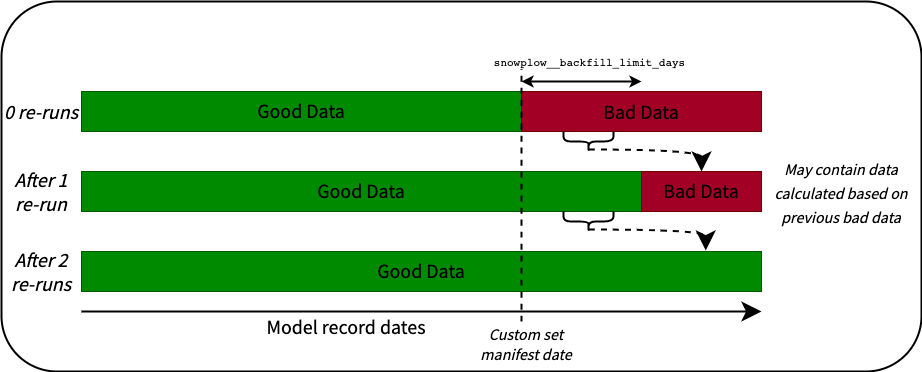

The diagram above was exported from draw.io. Its source (the exported page's mxGraphModel, read from the mxfile embedded in the PNG):
<mxGraphModel dx="1933" dy="767" grid="1" gridSize="10" guides="1" tooltips="1" connect="1" arrows="1" fold="1" page="1" pageScale="1" pageWidth="827" pageHeight="1169" math="0" shadow="0">
  <root>
    <mxCell id="0" />
    <mxCell id="1" parent="0" />
    <mxCell id="2qddzya065VJWU2IW7Vg-21" value="" style="rounded=1;whiteSpace=wrap;html=1;strokeWidth=2;fontFamily=Source Sans Pro;fontSource=https%3A%2F%2Ffonts.googleapis.com%2Fcss%3Ffamily%3DSource%2BSans%2BPro;fontSize=16;fillColor=#FFFFFF;" parent="1" vertex="1">
      <mxGeometry y="150" width="920" height="370" as="geometry" />
    </mxCell>
    <mxCell id="2qddzya065VJWU2IW7Vg-1" value="&lt;font color=&quot;#000000&quot; data-font-src=&quot;https://fonts.googleapis.com/css?family=Source+Sans+Pro&quot; face=&quot;Source Sans Pro&quot;&gt;Good Data&lt;/font&gt;" style="rounded=0;whiteSpace=wrap;html=1;hachureGap=4;fontFamily=Architects Daughter;fontSource=https%3A%2F%2Ffonts.googleapis.com%2Fcss%3Ffamily%3DArchitects%2BDaughter;fontSize=20;fillColor=#008a00;strokeColor=#005700;fontColor=#ffffff;" parent="1" vertex="1">
      <mxGeometry x="80" y="240" width="440" height="40" as="geometry" />
    </mxCell>
    <mxCell id="2qddzya065VJWU2IW7Vg-2" value="&lt;font color=&quot;#000000&quot;&gt;Bad Data&lt;/font&gt;" style="rounded=0;whiteSpace=wrap;html=1;hachureGap=4;fontFamily=Source Sans Pro;fontSource=https%3A%2F%2Ffonts.googleapis.com%2Fcss%3Ffamily%3DSource%2BSans%2BPro;fontSize=20;fillColor=#a20025;fontColor=#ffffff;strokeColor=#6F0000;" parent="1" vertex="1">
      <mxGeometry x="520" y="240" width="240" height="40" as="geometry" />
    </mxCell>
    <mxCell id="2qddzya065VJWU2IW7Vg-3" value="&lt;span style=&quot;color: rgb(0, 0, 0); font-family: &amp;quot;Source Sans Pro&amp;quot;;&quot;&gt;Good Data&lt;/span&gt;" style="rounded=0;whiteSpace=wrap;html=1;hachureGap=4;fontFamily=Architects Daughter;fontSource=https%3A%2F%2Ffonts.googleapis.com%2Fcss%3Ffamily%3DArchitects%2BDaughter;fontSize=20;fillColor=#008a00;strokeColor=#005700;fontColor=#ffffff;" parent="1" vertex="1">
      <mxGeometry x="80" y="320" width="560" height="40" as="geometry" />
    </mxCell>
    <mxCell id="2qddzya065VJWU2IW7Vg-4" value="&lt;span style=&quot;color: rgb(0, 0, 0); font-family: &amp;quot;Source Sans Pro&amp;quot;;&quot;&gt;Bad Data&lt;/span&gt;" style="rounded=0;whiteSpace=wrap;html=1;hachureGap=4;fontFamily=Architects Daughter;fontSource=https%3A%2F%2Ffonts.googleapis.com%2Fcss%3Ffamily%3DArchitects%2BDaughter;fontSize=20;fillColor=#a20025;fontColor=#ffffff;strokeColor=#6F0000;" parent="1" vertex="1">
      <mxGeometry x="640" y="320" width="120" height="40" as="geometry" />
    </mxCell>
    <mxCell id="2qddzya065VJWU2IW7Vg-5" value="&lt;span style=&quot;color: rgb(0, 0, 0); font-family: &amp;quot;Source Sans Pro&amp;quot;;&quot;&gt;Good Data&lt;/span&gt;" style="rounded=0;whiteSpace=wrap;html=1;hachureGap=4;fontFamily=Architects Daughter;fontSource=https%3A%2F%2Ffonts.googleapis.com%2Fcss%3Ffamily%3DArchitects%2BDaughter;fontSize=20;fillColor=#008a00;strokeColor=#005700;fontColor=#ffffff;" parent="1" vertex="1">
      <mxGeometry x="80" y="400" width="680" height="40" as="geometry" />
    </mxCell>
    <mxCell id="2qddzya065VJWU2IW7Vg-6" value="0 re-runs" style="text;html=1;strokeColor=none;fillColor=none;align=center;verticalAlign=middle;whiteSpace=wrap;rounded=0;hachureGap=4;fontFamily=Source Sans Pro;fontSource=https%3A%2F%2Ffonts.googleapis.com%2Fcss%3Ffamily%3DSource%2BSans%2BPro;fontSize=20;fontStyle=2" parent="1" vertex="1">
      <mxGeometry y="245" width="80" height="30" as="geometry" />
    </mxCell>
    <mxCell id="2qddzya065VJWU2IW7Vg-7" value="After 1 re-run" style="text;html=1;strokeColor=none;fillColor=none;align=center;verticalAlign=middle;whiteSpace=wrap;rounded=0;hachureGap=4;fontFamily=Source Sans Pro;fontSource=https%3A%2F%2Ffonts.googleapis.com%2Fcss%3Ffamily%3DSource%2BSans%2BPro;fontSize=20;fontStyle=2" parent="1" vertex="1">
      <mxGeometry y="325" width="80" height="30" as="geometry" />
    </mxCell>
    <mxCell id="2qddzya065VJWU2IW7Vg-8" value="After 2 re-runs" style="text;html=1;strokeColor=none;fillColor=none;align=center;verticalAlign=middle;whiteSpace=wrap;rounded=0;hachureGap=4;fontFamily=Source Sans Pro;fontSource=https%3A%2F%2Ffonts.googleapis.com%2Fcss%3Ffamily%3DSource%2BSans%2BPro;fontSize=20;fontStyle=2" parent="1" vertex="1">
      <mxGeometry y="405" width="80" height="30" as="geometry" />
    </mxCell>
    <mxCell id="2qddzya065VJWU2IW7Vg-9" value="Model record dates" style="text;html=1;strokeColor=none;fillColor=none;align=center;verticalAlign=middle;whiteSpace=wrap;rounded=0;hachureGap=4;fontFamily=Source Sans Pro;fontSource=https%3A%2F%2Ffonts.googleapis.com%2Fcss%3Ffamily%3DSource%2BSans%2BPro;fontSize=20;" parent="1" vertex="1">
      <mxGeometry x="190" y="460" width="310" height="30" as="geometry" />
    </mxCell>
    <mxCell id="2qddzya065VJWU2IW7Vg-11" value="&lt;font style=&quot;font-size: 16px;&quot;&gt;May contain data calculated based on previous bad data&lt;/font&gt;" style="text;html=1;strokeColor=none;fillColor=none;align=center;verticalAlign=middle;whiteSpace=wrap;rounded=0;hachureGap=4;fontFamily=Source Sans Pro;fontSource=https%3A%2F%2Ffonts.googleapis.com%2Fcss%3Ffamily%3DSource%2BSans%2BPro;fontSize=20;fontColor=#000000;fontStyle=2" parent="1" vertex="1">
      <mxGeometry x="760" y="310" width="160" height="60" as="geometry" />
    </mxCell>
    <mxCell id="2qddzya065VJWU2IW7Vg-13" value="" style="endArrow=classic;startArrow=none;html=1;rounded=0;hachureGap=4;fontFamily=Source Sans Pro;fontSource=https%3A%2F%2Ffonts.googleapis.com%2Fcss%3Ffamily%3DSource%2BSans%2BPro;fontSize=16;fontColor=#000000;startSize=14;endSize=14;sourcePerimeterSpacing=8;targetPerimeterSpacing=8;curved=1;startFill=0;strokeWidth=2;" parent="1" edge="1">
      <mxGeometry width="50" height="50" relative="1" as="geometry">
        <mxPoint x="80" y="460" as="sourcePoint" />
        <mxPoint x="760" y="460" as="targetPoint" />
      </mxGeometry>
    </mxCell>
    <mxCell id="2qddzya065VJWU2IW7Vg-14" style="edgeStyle=orthogonalEdgeStyle;curved=1;rounded=0;hachureGap=4;orthogonalLoop=1;jettySize=auto;html=1;entryX=0.918;entryY=-0.025;entryDx=0;entryDy=0;fontFamily=Source Sans Pro;fontSource=https%3A%2F%2Ffonts.googleapis.com%2Fcss%3Ffamily%3DSource%2BSans%2BPro;fontSize=16;fontColor=#000000;endArrow=classic;startSize=14;endSize=14;sourcePerimeterSpacing=8;targetPerimeterSpacing=8;dashed=1;endFill=1;entryPerimeter=0;exitX=0.1;exitY=0.5;exitDx=0;exitDy=0;exitPerimeter=0;strokeWidth=2;" parent="1" source="2qddzya065VJWU2IW7Vg-18" target="2qddzya065VJWU2IW7Vg-5" edge="1">
      <mxGeometry relative="1" as="geometry">
        <mxPoint x="530" y="370" as="sourcePoint" />
        <mxPoint x="710" y="330" as="targetPoint" />
        <Array as="points">
          <mxPoint x="704" y="378" />
        </Array>
      </mxGeometry>
    </mxCell>
    <mxCell id="2qddzya065VJWU2IW7Vg-17" style="edgeStyle=orthogonalEdgeStyle;curved=1;rounded=0;orthogonalLoop=1;jettySize=auto;html=1;exitX=0.1;exitY=0.5;exitDx=0;exitDy=0;exitPerimeter=0;entryX=0.5;entryY=0;entryDx=0;entryDy=0;fontFamily=Source Sans Pro;fontSource=https%3A%2F%2Ffonts.googleapis.com%2Fcss%3Ffamily%3DSource%2BSans%2BPro;fontSize=12;endArrow=classic;startSize=14;endSize=14;dashed=1;endFill=1;strokeWidth=2;" parent="1" source="2qddzya065VJWU2IW7Vg-15" target="2qddzya065VJWU2IW7Vg-4" edge="1">
      <mxGeometry relative="1" as="geometry">
        <Array as="points">
          <mxPoint x="700" y="298" />
        </Array>
      </mxGeometry>
    </mxCell>
    <mxCell id="2qddzya065VJWU2IW7Vg-15" value="" style="shape=curlyBracket;whiteSpace=wrap;html=1;rounded=1;flipH=1;fontFamily=Source Sans Pro;fontSource=https%3A%2F%2Ffonts.googleapis.com%2Fcss%3Ffamily%3DSource%2BSans%2BPro;fontSize=16;rotation=90;strokeWidth=2;" parent="1" vertex="1">
      <mxGeometry x="577" y="265" width="20" height="50" as="geometry" />
    </mxCell>
    <mxCell id="2qddzya065VJWU2IW7Vg-18" value="" style="shape=curlyBracket;whiteSpace=wrap;html=1;rounded=1;flipH=1;fontFamily=Source Sans Pro;fontSource=https%3A%2F%2Ffonts.googleapis.com%2Fcss%3Ffamily%3DSource%2BSans%2BPro;fontSize=16;rotation=90;strokeWidth=2;" parent="1" vertex="1">
      <mxGeometry x="577" y="345" width="20" height="50" as="geometry" />
    </mxCell>
    <mxCell id="2qddzya065VJWU2IW7Vg-19" value="" style="endArrow=none;dashed=1;html=1;rounded=0;fontFamily=Source Sans Pro;fontSource=https%3A%2F%2Ffonts.googleapis.com%2Fcss%3Ffamily%3DSource%2BSans%2BPro;fontSize=12;startSize=14;endSize=14;curved=1;strokeWidth=2;" parent="1" edge="1">
      <mxGeometry width="50" height="50" relative="1" as="geometry">
        <mxPoint x="520" y="470" as="sourcePoint" />
        <mxPoint x="520" y="210" as="targetPoint" />
      </mxGeometry>
    </mxCell>
    <mxCell id="2qddzya065VJWU2IW7Vg-20" value="&lt;i&gt;Custom set manifest date&lt;/i&gt;" style="text;html=1;strokeColor=none;fillColor=none;align=center;verticalAlign=middle;whiteSpace=wrap;rounded=0;fontFamily=Source Sans Pro;fontSource=https%3A%2F%2Ffonts.googleapis.com%2Fcss%3Ffamily%3DSource%2BSans%2BPro;fontSize=16;" parent="1" vertex="1">
      <mxGeometry x="475" y="480" width="100" height="25" as="geometry" />
    </mxCell>
    <mxCell id="rE2ZN0iAVOb4NPRssIqT-2" value="" style="endArrow=classic;startArrow=classic;html=1;rounded=0;strokeWidth=2;" parent="1" edge="1">
      <mxGeometry width="50" height="50" relative="1" as="geometry">
        <mxPoint x="520" y="230" as="sourcePoint" />
        <mxPoint x="640" y="230" as="targetPoint" />
      </mxGeometry>
    </mxCell>
    <mxCell id="rE2ZN0iAVOb4NPRssIqT-3" value="&lt;code&gt;snowplow__backfill_limit_days&lt;/code&gt;" style="edgeLabel;html=1;align=center;verticalAlign=middle;resizable=0;points=[];" parent="rE2ZN0iAVOb4NPRssIqT-2" vertex="1" connectable="0">
      <mxGeometry x="-0.2833" relative="1" as="geometry">
        <mxPoint x="24" y="-20" as="offset" />
      </mxGeometry>
    </mxCell>
  </root>
</mxGraphModel>